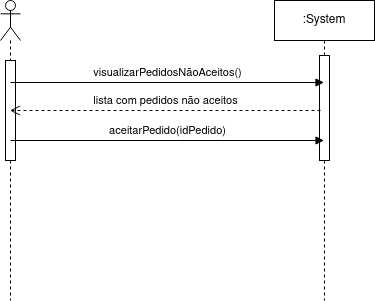

The diagram above was exported from draw.io. Its source (the exported page's mxGraphModel, read from the mxfile embedded in the PNG):
<mxGraphModel dx="954" dy="586" grid="1" gridSize="10" guides="1" tooltips="1" connect="1" arrows="1" fold="1" page="1" pageScale="1" pageWidth="827" pageHeight="1169" math="0" shadow="0">
  <root>
    <mxCell id="0" />
    <mxCell id="1" parent="0" />
    <mxCell id="qftCXbudiQLb1z-ozJu_-1" value="" style="shape=umlLifeline;perimeter=lifelinePerimeter;whiteSpace=wrap;html=1;container=1;dropTarget=0;collapsible=0;recursiveResize=0;outlineConnect=0;portConstraint=eastwest;newEdgeStyle={&quot;curved&quot;:0,&quot;rounded&quot;:0};participant=umlActor;" vertex="1" parent="1">
      <mxGeometry x="90" y="120" width="20" height="300" as="geometry" />
    </mxCell>
    <mxCell id="qftCXbudiQLb1z-ozJu_-6" value="" style="html=1;points=[[0,0,0,0,5],[0,1,0,0,-5],[1,0,0,0,5],[1,1,0,0,-5]];perimeter=orthogonalPerimeter;outlineConnect=0;targetShapes=umlLifeline;portConstraint=eastwest;newEdgeStyle={&quot;curved&quot;:0,&quot;rounded&quot;:0};" vertex="1" parent="qftCXbudiQLb1z-ozJu_-1">
      <mxGeometry x="5" y="60" width="10" height="100" as="geometry" />
    </mxCell>
    <mxCell id="qftCXbudiQLb1z-ozJu_-2" value=":System" style="shape=umlLifeline;perimeter=lifelinePerimeter;whiteSpace=wrap;html=1;container=1;dropTarget=0;collapsible=0;recursiveResize=0;outlineConnect=0;portConstraint=eastwest;newEdgeStyle={&quot;curved&quot;:0,&quot;rounded&quot;:0};" vertex="1" parent="1">
      <mxGeometry x="364" y="120" width="100" height="300" as="geometry" />
    </mxCell>
    <mxCell id="qftCXbudiQLb1z-ozJu_-7" value="" style="html=1;points=[[0,0,0,0,5],[0,1,0,0,-5],[1,0,0,0,5],[1,1,0,0,-5]];perimeter=orthogonalPerimeter;outlineConnect=0;targetShapes=umlLifeline;portConstraint=eastwest;newEdgeStyle={&quot;curved&quot;:0,&quot;rounded&quot;:0};" vertex="1" parent="qftCXbudiQLb1z-ozJu_-2">
      <mxGeometry x="45" y="55" width="10" height="105" as="geometry" />
    </mxCell>
    <mxCell id="qftCXbudiQLb1z-ozJu_-4" value="visualizarPedidosNãoAceitos()" style="html=1;verticalAlign=bottom;endArrow=block;curved=0;rounded=0;" edge="1" parent="1">
      <mxGeometry width="80" relative="1" as="geometry">
        <mxPoint x="100" y="202" as="sourcePoint" />
        <mxPoint x="413.5" y="202" as="targetPoint" />
      </mxGeometry>
    </mxCell>
    <mxCell id="qftCXbudiQLb1z-ozJu_-8" value="lista com pedidos não aceitos" style="html=1;verticalAlign=bottom;endArrow=open;dashed=1;endSize=8;curved=0;rounded=0;" edge="1" parent="1" target="qftCXbudiQLb1z-ozJu_-1">
      <mxGeometry relative="1" as="geometry">
        <mxPoint x="410" y="230" as="sourcePoint" />
        <mxPoint x="330" y="230" as="targetPoint" />
      </mxGeometry>
    </mxCell>
    <mxCell id="qftCXbudiQLb1z-ozJu_-9" value="aceitarPedido(idPedido)" style="html=1;verticalAlign=bottom;endArrow=block;curved=0;rounded=0;" edge="1" parent="1">
      <mxGeometry width="80" relative="1" as="geometry">
        <mxPoint x="100" y="260" as="sourcePoint" />
        <mxPoint x="413.5" y="260" as="targetPoint" />
      </mxGeometry>
    </mxCell>
  </root>
</mxGraphModel>